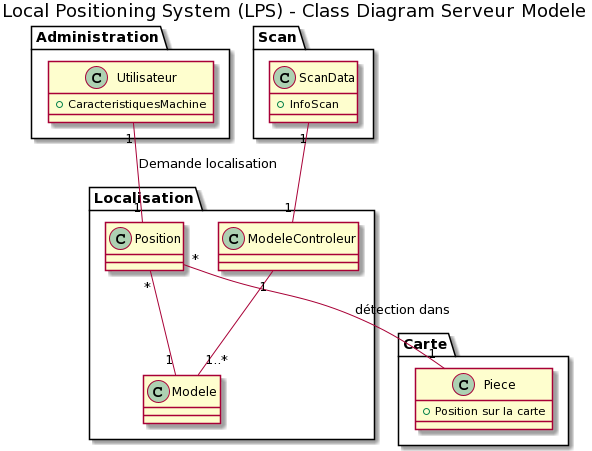

The diagram above was rendered by PlantUML. Its source (embedded in the PNG):
@startuml
title Local Positioning System (LPS) - Class Diagram Serveur Modele

package "Administration" {
    class Utilisateur {
    +CaracteristiquesMachine
    }

}

package Scan{ 
    
    class ScanData{
    + InfoScan
    }

}

package "Carte" {

    class Piece{
    +Position sur la carte
    }
}

package Localisation {
    'classe Position = position que l'algo retourne
    class Position {} 
    class Modele {}
    class ModeleControleur {}
    
    Utilisateur "1" -- "1" Position : Demande localisation
    Position "*" -- "1" Piece : détection dans
    Position "*"-- "1" Modele
    ModeleControleur "1"--"1..*" Modele
    ScanData "1"--"1" ModeleControleur
}
@enduml